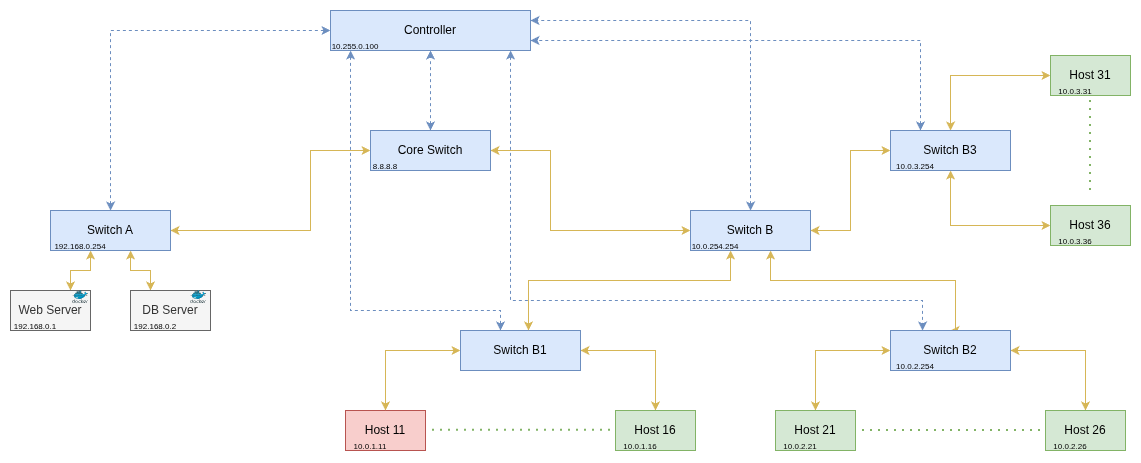

The diagram above was exported from draw.io. Its source (the exported page's mxGraphModel, read from the mxfile embedded in the PNG):
<mxGraphModel dx="1675" dy="1028" grid="1" gridSize="10" guides="1" tooltips="1" connect="1" arrows="1" fold="1" page="1" pageScale="1" pageWidth="850" pageHeight="1100" math="0" shadow="0">
  <root>
    <mxCell id="0" />
    <mxCell id="1" parent="0" />
    <mxCell id="WN24zJccwJsyMbpEE5bT-25" parent="1" style="rounded=0;whiteSpace=wrap;html=1;fillColor=#f8cecc;strokeColor=#b85450;" value="Host 11" vertex="1">
      <mxGeometry height="40" width="80" x="335" y="480" as="geometry" />
    </mxCell>
    <mxCell id="WN24zJccwJsyMbpEE5bT-73" edge="1" parent="1" source="WN24zJccwJsyMbpEE5bT-27" style="edgeStyle=orthogonalEdgeStyle;rounded=0;orthogonalLoop=1;jettySize=auto;html=1;fillColor=#dae8fc;strokeColor=#6c8ebf;startArrow=classic;startFill=1;dashed=1;">
      <mxGeometry relative="1" as="geometry">
        <Array as="points">
          <mxPoint x="340" y="380" />
          <mxPoint x="490" y="380" />
        </Array>
        <mxPoint x="490" y="400" as="targetPoint" />
      </mxGeometry>
    </mxCell>
    <mxCell id="WN24zJccwJsyMbpEE5bT-74" edge="1" parent="1" source="WN24zJccwJsyMbpEE5bT-27" style="edgeStyle=orthogonalEdgeStyle;rounded=0;orthogonalLoop=1;jettySize=auto;html=1;entryX=0.267;entryY=0;entryDx=0;entryDy=0;fillColor=#dae8fc;strokeColor=#6c8ebf;dashed=1;entryPerimeter=0;startArrow=classic;startFill=1;" target="WN24zJccwJsyMbpEE5bT-40">
      <mxGeometry relative="1" as="geometry">
        <Array as="points">
          <mxPoint x="500" y="370" />
          <mxPoint x="912" y="370" />
        </Array>
      </mxGeometry>
    </mxCell>
    <mxCell id="WN24zJccwJsyMbpEE5bT-27" parent="1" style="rounded=0;whiteSpace=wrap;html=1;fillColor=#dae8fc;strokeColor=#6c8ebf;" value="Controller" vertex="1">
      <mxGeometry height="40" width="200" x="320" y="80" as="geometry" />
    </mxCell>
    <mxCell id="WN24zJccwJsyMbpEE5bT-29" edge="1" parent="1" source="WN24zJccwJsyMbpEE5bT-28" style="edgeStyle=orthogonalEdgeStyle;rounded=0;orthogonalLoop=1;jettySize=auto;html=1;entryX=0.5;entryY=1;entryDx=0;entryDy=0;dashed=1;startArrow=classic;startFill=1;fillColor=#dae8fc;strokeColor=#6c8ebf;" target="WN24zJccwJsyMbpEE5bT-27">
      <mxGeometry relative="1" as="geometry" />
    </mxCell>
    <mxCell id="WN24zJccwJsyMbpEE5bT-36" edge="1" parent="1" source="WN24zJccwJsyMbpEE5bT-28" style="edgeStyle=orthogonalEdgeStyle;rounded=0;orthogonalLoop=1;jettySize=auto;html=1;entryX=0;entryY=0.5;entryDx=0;entryDy=0;startArrow=classic;startFill=1;fillColor=#fff2cc;strokeColor=#d6b656;" target="WN24zJccwJsyMbpEE5bT-32">
      <mxGeometry relative="1" as="geometry">
        <Array as="points">
          <mxPoint x="540" y="220" />
          <mxPoint x="540" y="300" />
        </Array>
      </mxGeometry>
    </mxCell>
    <mxCell id="WN24zJccwJsyMbpEE5bT-37" edge="1" parent="1" source="WN24zJccwJsyMbpEE5bT-28" style="edgeStyle=orthogonalEdgeStyle;rounded=0;orthogonalLoop=1;jettySize=auto;html=1;entryX=1;entryY=0.5;entryDx=0;entryDy=0;startArrow=classic;startFill=1;fillColor=#fff2cc;strokeColor=#d6b656;" target="WN24zJccwJsyMbpEE5bT-31">
      <mxGeometry relative="1" as="geometry">
        <Array as="points">
          <mxPoint x="300" y="220" />
          <mxPoint x="300" y="300" />
        </Array>
      </mxGeometry>
    </mxCell>
    <mxCell id="WN24zJccwJsyMbpEE5bT-28" parent="1" style="rounded=0;whiteSpace=wrap;html=1;fillColor=#dae8fc;strokeColor=#6c8ebf;" value="Core Switch" vertex="1">
      <mxGeometry height="40" width="120" x="360" y="200" as="geometry" />
    </mxCell>
    <mxCell id="WN24zJccwJsyMbpEE5bT-33" edge="1" parent="1" source="WN24zJccwJsyMbpEE5bT-31" style="edgeStyle=orthogonalEdgeStyle;rounded=0;orthogonalLoop=1;jettySize=auto;html=1;entryX=0;entryY=0.5;entryDx=0;entryDy=0;dashed=1;startArrow=classic;startFill=1;fillColor=#dae8fc;strokeColor=#6c8ebf;" target="WN24zJccwJsyMbpEE5bT-27">
      <mxGeometry relative="1" as="geometry">
        <Array as="points">
          <mxPoint x="100" y="100" />
        </Array>
      </mxGeometry>
    </mxCell>
    <mxCell id="WN24zJccwJsyMbpEE5bT-70" edge="1" parent="1" source="WN24zJccwJsyMbpEE5bT-31" style="edgeStyle=orthogonalEdgeStyle;rounded=0;orthogonalLoop=1;jettySize=auto;html=1;entryX=0.75;entryY=0;entryDx=0;entryDy=0;startArrow=classic;startFill=1;fillColor=#fff2cc;strokeColor=#d6b656;" target="WN24zJccwJsyMbpEE5bT-67">
      <mxGeometry relative="1" as="geometry">
        <Array as="points">
          <mxPoint x="80" y="340" />
          <mxPoint x="60" y="340" />
        </Array>
      </mxGeometry>
    </mxCell>
    <mxCell id="WN24zJccwJsyMbpEE5bT-71" edge="1" parent="1" source="WN24zJccwJsyMbpEE5bT-31" style="rounded=0;orthogonalLoop=1;jettySize=auto;html=1;entryX=0.25;entryY=0;entryDx=0;entryDy=0;startArrow=classic;startFill=1;fillColor=#fff2cc;strokeColor=#d6b656;edgeStyle=orthogonalEdgeStyle;" target="WN24zJccwJsyMbpEE5bT-68">
      <mxGeometry relative="1" as="geometry">
        <Array as="points">
          <mxPoint x="120" y="340" />
          <mxPoint x="140" y="340" />
        </Array>
      </mxGeometry>
    </mxCell>
    <mxCell id="WN24zJccwJsyMbpEE5bT-31" parent="1" style="rounded=0;whiteSpace=wrap;html=1;fillColor=#dae8fc;strokeColor=#6c8ebf;" value="Switch A" vertex="1">
      <mxGeometry height="40" width="120" x="40" y="280" as="geometry" />
    </mxCell>
    <mxCell id="WN24zJccwJsyMbpEE5bT-34" edge="1" parent="1" source="WN24zJccwJsyMbpEE5bT-32" style="edgeStyle=orthogonalEdgeStyle;rounded=0;orthogonalLoop=1;jettySize=auto;html=1;entryX=1;entryY=0.25;entryDx=0;entryDy=0;startArrow=classic;startFill=1;dashed=1;fillColor=#dae8fc;strokeColor=#6c8ebf;" target="WN24zJccwJsyMbpEE5bT-27">
      <mxGeometry relative="1" as="geometry">
        <Array as="points">
          <mxPoint x="740" y="90" />
        </Array>
      </mxGeometry>
    </mxCell>
    <mxCell id="WN24zJccwJsyMbpEE5bT-56" edge="1" parent="1" source="WN24zJccwJsyMbpEE5bT-32" style="edgeStyle=orthogonalEdgeStyle;rounded=0;orthogonalLoop=1;jettySize=auto;html=1;entryX=0.5;entryY=0;entryDx=0;entryDy=0;fillColor=#fff2cc;strokeColor=#d6b656;startArrow=classic;startFill=1;" target="WN24zJccwJsyMbpEE5bT-40">
      <mxGeometry relative="1" as="geometry">
        <Array as="points">
          <mxPoint x="760" y="350" />
          <mxPoint x="945" y="350" />
        </Array>
      </mxGeometry>
    </mxCell>
    <mxCell id="WN24zJccwJsyMbpEE5bT-32" parent="1" style="rounded=0;whiteSpace=wrap;html=1;fillColor=#dae8fc;strokeColor=#6c8ebf;" value="Switch&amp;nbsp;B" vertex="1">
      <mxGeometry height="40" width="120" x="680" y="280" as="geometry" />
    </mxCell>
    <mxCell id="WN24zJccwJsyMbpEE5bT-51" edge="1" parent="1" source="WN24zJccwJsyMbpEE5bT-39" style="edgeStyle=orthogonalEdgeStyle;rounded=0;orthogonalLoop=1;jettySize=auto;html=1;entryX=0.5;entryY=0;entryDx=0;entryDy=0;startArrow=classic;startFill=1;fillColor=#fff2cc;strokeColor=#d6b656;" target="WN24zJccwJsyMbpEE5bT-25">
      <mxGeometry relative="1" as="geometry" />
    </mxCell>
    <mxCell id="WN24zJccwJsyMbpEE5bT-52" edge="1" parent="1" source="WN24zJccwJsyMbpEE5bT-39" style="edgeStyle=orthogonalEdgeStyle;rounded=0;orthogonalLoop=1;jettySize=auto;html=1;entryX=0.5;entryY=0;entryDx=0;entryDy=0;startArrow=classic;startFill=1;fillColor=#fff2cc;strokeColor=#d6b656;" target="WN24zJccwJsyMbpEE5bT-42">
      <mxGeometry relative="1" as="geometry" />
    </mxCell>
    <mxCell id="WN24zJccwJsyMbpEE5bT-39" parent="1" style="rounded=0;whiteSpace=wrap;html=1;fillColor=#dae8fc;strokeColor=#6c8ebf;" value="Switch B1" vertex="1">
      <mxGeometry height="40" width="120" x="450" y="400" as="geometry" />
    </mxCell>
    <mxCell id="WN24zJccwJsyMbpEE5bT-57" edge="1" parent="1" source="WN24zJccwJsyMbpEE5bT-40" style="edgeStyle=orthogonalEdgeStyle;rounded=0;orthogonalLoop=1;jettySize=auto;html=1;entryX=0.5;entryY=0;entryDx=0;entryDy=0;fillColor=#fff2cc;strokeColor=#d6b656;startArrow=classic;startFill=1;" target="WN24zJccwJsyMbpEE5bT-47">
      <mxGeometry relative="1" as="geometry" />
    </mxCell>
    <mxCell id="WN24zJccwJsyMbpEE5bT-58" edge="1" parent="1" source="WN24zJccwJsyMbpEE5bT-40" style="edgeStyle=orthogonalEdgeStyle;rounded=0;orthogonalLoop=1;jettySize=auto;html=1;entryX=0.5;entryY=0;entryDx=0;entryDy=0;fillColor=#fff2cc;strokeColor=#d6b656;startArrow=classic;startFill=1;" target="WN24zJccwJsyMbpEE5bT-50">
      <mxGeometry relative="1" as="geometry" />
    </mxCell>
    <mxCell id="WN24zJccwJsyMbpEE5bT-40" parent="1" style="rounded=0;whiteSpace=wrap;html=1;fillColor=#dae8fc;strokeColor=#6c8ebf;" value="Switch B2" vertex="1">
      <mxGeometry height="40" width="120" x="880" y="400" as="geometry" />
    </mxCell>
    <mxCell id="WN24zJccwJsyMbpEE5bT-42" parent="1" style="rounded=0;whiteSpace=wrap;html=1;fillColor=#d5e8d4;strokeColor=#82b366;" value="Host 16" vertex="1">
      <mxGeometry height="40" width="80" x="605" y="480" as="geometry" />
    </mxCell>
    <mxCell id="WN24zJccwJsyMbpEE5bT-47" parent="1" style="rounded=0;whiteSpace=wrap;html=1;fillColor=#d5e8d4;strokeColor=#82b366;" value="Host 21" vertex="1">
      <mxGeometry height="40" width="80" x="765" y="480" as="geometry" />
    </mxCell>
    <mxCell id="WN24zJccwJsyMbpEE5bT-50" parent="1" style="rounded=0;whiteSpace=wrap;html=1;fillColor=#d5e8d4;strokeColor=#82b366;" value="Host 26" vertex="1">
      <mxGeometry height="40" width="80" x="1035" y="480" as="geometry" />
    </mxCell>
    <mxCell id="WN24zJccwJsyMbpEE5bT-55" edge="1" parent="1" source="WN24zJccwJsyMbpEE5bT-32" style="edgeStyle=orthogonalEdgeStyle;rounded=0;orthogonalLoop=1;jettySize=auto;html=1;fillColor=#fff2cc;strokeColor=#d6b656;startArrow=classic;startFill=1;">
      <mxGeometry relative="1" as="geometry">
        <Array as="points">
          <mxPoint x="720" y="350" />
          <mxPoint x="518" y="350" />
        </Array>
        <mxPoint x="518" y="400" as="targetPoint" />
      </mxGeometry>
    </mxCell>
    <mxCell id="WN24zJccwJsyMbpEE5bT-67" parent="1" style="rounded=0;whiteSpace=wrap;html=1;fillColor=#f5f5f5;strokeColor=#666666;fontColor=#333333;" value="Web Server" vertex="1">
      <mxGeometry height="40" width="80" y="360" as="geometry" />
    </mxCell>
    <mxCell id="WN24zJccwJsyMbpEE5bT-68" parent="1" style="rounded=0;whiteSpace=wrap;html=1;fillColor=#f5f5f5;strokeColor=#666666;fontColor=#333333;" value="DB Server" vertex="1">
      <mxGeometry height="40" width="80" x="120" y="360" as="geometry" />
    </mxCell>
    <mxCell id="WN24zJccwJsyMbpEE5bT-83" edge="1" parent="1" source="WN24zJccwJsyMbpEE5bT-77" style="edgeStyle=orthogonalEdgeStyle;rounded=0;orthogonalLoop=1;jettySize=auto;html=1;entryX=0;entryY=0.5;entryDx=0;entryDy=0;startArrow=classic;startFill=1;fillColor=#fff2cc;strokeColor=#d6b656;" target="WN24zJccwJsyMbpEE5bT-78">
      <mxGeometry relative="1" as="geometry">
        <Array as="points">
          <mxPoint x="940" y="145" />
        </Array>
      </mxGeometry>
    </mxCell>
    <mxCell id="WN24zJccwJsyMbpEE5bT-84" edge="1" parent="1" source="WN24zJccwJsyMbpEE5bT-77" style="edgeStyle=orthogonalEdgeStyle;rounded=0;orthogonalLoop=1;jettySize=auto;html=1;entryX=0;entryY=0.5;entryDx=0;entryDy=0;startArrow=classic;startFill=1;fillColor=#fff2cc;strokeColor=#d6b656;" target="WN24zJccwJsyMbpEE5bT-81">
      <mxGeometry relative="1" as="geometry">
        <Array as="points">
          <mxPoint x="940" y="295" />
        </Array>
      </mxGeometry>
    </mxCell>
    <mxCell id="WN24zJccwJsyMbpEE5bT-87" edge="1" parent="1" source="WN24zJccwJsyMbpEE5bT-77" style="edgeStyle=orthogonalEdgeStyle;rounded=0;orthogonalLoop=1;jettySize=auto;html=1;entryX=1;entryY=0.5;entryDx=0;entryDy=0;fillColor=#fff2cc;strokeColor=#d6b656;startArrow=classic;startFill=1;" target="WN24zJccwJsyMbpEE5bT-32">
      <mxGeometry relative="1" as="geometry" />
    </mxCell>
    <mxCell id="WN24zJccwJsyMbpEE5bT-77" parent="1" style="rounded=0;whiteSpace=wrap;html=1;fillColor=#dae8fc;strokeColor=#6c8ebf;" value="Switch B3" vertex="1">
      <mxGeometry height="40" width="120" x="880" y="200" as="geometry" />
    </mxCell>
    <mxCell id="WN24zJccwJsyMbpEE5bT-78" parent="1" style="rounded=0;whiteSpace=wrap;html=1;fillColor=#d5e8d4;strokeColor=#82b366;" value="Host 31" vertex="1">
      <mxGeometry height="40" width="80" x="1040" y="125" as="geometry" />
    </mxCell>
    <mxCell id="WN24zJccwJsyMbpEE5bT-81" parent="1" style="rounded=0;whiteSpace=wrap;html=1;fillColor=#d5e8d4;strokeColor=#82b366;" value="Host 36" vertex="1">
      <mxGeometry height="40" width="80" x="1040" y="275" as="geometry" />
    </mxCell>
    <mxCell id="WN24zJccwJsyMbpEE5bT-88" edge="1" parent="1" source="WN24zJccwJsyMbpEE5bT-77" style="edgeStyle=orthogonalEdgeStyle;rounded=0;orthogonalLoop=1;jettySize=auto;html=1;startArrow=classic;startFill=1;dashed=1;fillColor=#dae8fc;strokeColor=#6c8ebf;entryX=1;entryY=0.75;entryDx=0;entryDy=0;exitX=0.25;exitY=0;exitDx=0;exitDy=0;" target="WN24zJccwJsyMbpEE5bT-27">
      <mxGeometry relative="1" as="geometry">
        <Array as="points">
          <mxPoint x="910" y="110" />
        </Array>
        <mxPoint x="910" y="180" as="sourcePoint" />
        <mxPoint x="540" y="120" as="targetPoint" />
      </mxGeometry>
    </mxCell>
    <mxCell id="WN24zJccwJsyMbpEE5bT-89" parent="1" style="text;html=1;whiteSpace=wrap;strokeColor=none;fillColor=none;align=center;verticalAlign=middle;rounded=0;" value="&lt;font style=&quot;font-size: 8px;&quot;&gt;192.168.0.1&lt;/font&gt;" vertex="1">
      <mxGeometry height="10" width="50" y="390" as="geometry" />
    </mxCell>
    <mxCell id="WN24zJccwJsyMbpEE5bT-90" parent="1" style="text;html=1;whiteSpace=wrap;strokeColor=none;fillColor=none;align=center;verticalAlign=middle;rounded=0;" value="&lt;font style=&quot;font-size: 8px;&quot;&gt;192.168.0.2&lt;/font&gt;" vertex="1">
      <mxGeometry height="10" width="50" x="120" y="390" as="geometry" />
    </mxCell>
    <mxCell id="WN24zJccwJsyMbpEE5bT-93" parent="1" style="text;html=1;whiteSpace=wrap;strokeColor=none;fillColor=none;align=center;verticalAlign=middle;rounded=0;" value="&lt;font style=&quot;font-size: 8px;&quot;&gt;192.168.0.254&lt;/font&gt;" vertex="1">
      <mxGeometry height="10" width="50" x="45" y="310" as="geometry" />
    </mxCell>
    <mxCell id="WN24zJccwJsyMbpEE5bT-96" parent="1" style="text;html=1;whiteSpace=wrap;strokeColor=none;fillColor=none;align=center;verticalAlign=middle;rounded=0;" value="&lt;font style=&quot;font-size: 8px;&quot;&gt;10.0.1.11&lt;/font&gt;" vertex="1">
      <mxGeometry height="10" width="50" x="335" y="510" as="geometry" />
    </mxCell>
    <mxCell id="WN24zJccwJsyMbpEE5bT-99" parent="1" style="text;html=1;whiteSpace=wrap;strokeColor=none;fillColor=none;align=center;verticalAlign=middle;rounded=0;" value="&lt;font style=&quot;font-size: 8px;&quot;&gt;10.0.1.16&lt;/font&gt;" vertex="1">
      <mxGeometry height="10" width="50" x="605" y="510" as="geometry" />
    </mxCell>
    <mxCell id="WN24zJccwJsyMbpEE5bT-101" parent="1" style="text;html=1;whiteSpace=wrap;strokeColor=none;fillColor=none;align=center;verticalAlign=middle;rounded=0;" value="&lt;font style=&quot;font-size: 8px;&quot;&gt;10.0.2.21&lt;/font&gt;" vertex="1">
      <mxGeometry height="10" width="50" x="765" y="510" as="geometry" />
    </mxCell>
    <mxCell id="WN24zJccwJsyMbpEE5bT-104" parent="1" style="text;html=1;whiteSpace=wrap;strokeColor=none;fillColor=none;align=center;verticalAlign=middle;rounded=0;" value="&lt;font style=&quot;font-size: 8px;&quot;&gt;10.0.2.26&lt;/font&gt;" vertex="1">
      <mxGeometry height="10" width="50" x="1035" y="510" as="geometry" />
    </mxCell>
    <mxCell id="WN24zJccwJsyMbpEE5bT-106" parent="1" style="text;html=1;whiteSpace=wrap;strokeColor=none;fillColor=none;align=center;verticalAlign=middle;rounded=0;" value="&lt;font style=&quot;font-size: 8px;&quot;&gt;10.0.3.31&lt;/font&gt;" vertex="1">
      <mxGeometry height="10" width="50" x="1040" y="155" as="geometry" />
    </mxCell>
    <mxCell id="WN24zJccwJsyMbpEE5bT-109" parent="1" style="text;html=1;whiteSpace=wrap;strokeColor=none;fillColor=none;align=center;verticalAlign=middle;rounded=0;" value="&lt;font style=&quot;font-size: 8px;&quot;&gt;10.0.3.36&lt;/font&gt;" vertex="1">
      <mxGeometry height="10" width="50" x="1040" y="305" as="geometry" />
    </mxCell>
    <mxCell id="WN24zJccwJsyMbpEE5bT-111" parent="1" style="text;html=1;whiteSpace=wrap;strokeColor=none;fillColor=none;align=center;verticalAlign=middle;rounded=0;" value="&lt;font style=&quot;font-size: 8px;&quot;&gt;10.0.3.254&lt;/font&gt;" vertex="1">
      <mxGeometry height="10" width="50" x="880" y="230" as="geometry" />
    </mxCell>
    <mxCell id="WN24zJccwJsyMbpEE5bT-112" parent="1" style="text;html=1;whiteSpace=wrap;strokeColor=none;fillColor=none;align=center;verticalAlign=middle;rounded=0;" value="&lt;font style=&quot;font-size: 8px;&quot;&gt;10.0.2.254&lt;/font&gt;" vertex="1">
      <mxGeometry height="10" width="50" x="880" y="430" as="geometry" />
    </mxCell>
    <mxCell id="WN24zJccwJsyMbpEE5bT-114" parent="1" style="text;html=1;whiteSpace=wrap;strokeColor=none;fillColor=none;align=center;verticalAlign=middle;rounded=0;" value="&lt;font style=&quot;font-size: 8px;&quot;&gt;10.0.254.254&lt;/font&gt;" vertex="1">
      <mxGeometry height="10" width="50" x="680" y="310" as="geometry" />
    </mxCell>
    <mxCell id="WN24zJccwJsyMbpEE5bT-115" parent="1" style="text;html=1;whiteSpace=wrap;strokeColor=none;fillColor=none;align=center;verticalAlign=middle;rounded=0;" value="&lt;font style=&quot;font-size: 8px;&quot;&gt;8.8.8.8&lt;/font&gt;" vertex="1">
      <mxGeometry height="10" width="50" x="350" y="230" as="geometry" />
    </mxCell>
    <mxCell id="WN24zJccwJsyMbpEE5bT-116" parent="1" style="text;html=1;whiteSpace=wrap;strokeColor=none;fillColor=none;align=center;verticalAlign=middle;rounded=0;" value="&lt;font style=&quot;font-size: 8px;&quot;&gt;10.255.0.100&lt;/font&gt;" vertex="1">
      <mxGeometry height="10" width="50" x="320" y="110" as="geometry" />
    </mxCell>
    <mxCell id="tzp_1Zuo60lREXHkxEor-1" parent="1" style="image;sketch=0;aspect=fixed;html=1;points=[];align=center;fontSize=12;image=img/lib/mscae/Docker.svg;" value="" vertex="1">
      <mxGeometry height="13.2" width="16.1" x="61.95" y="360" as="geometry" />
    </mxCell>
    <mxCell id="tzp_1Zuo60lREXHkxEor-2" parent="1" style="image;sketch=0;aspect=fixed;html=1;points=[];align=center;fontSize=12;image=img/lib/mscae/Docker.svg;" value="" vertex="1">
      <mxGeometry height="13.2" width="16.1" x="180" y="360" as="geometry" />
    </mxCell>
    <mxCell id="ABK4M9W4bbtgxiLyqKhi-1" edge="1" parent="1" style="endArrow=none;dashed=1;html=1;dashPattern=1 3;strokeWidth=2;rounded=0;fillColor=#d5e8d4;strokeColor=#82b366;" value="">
      <mxGeometry height="50" relative="1" width="50" as="geometry">
        <mxPoint x="1080" y="260" as="sourcePoint" />
        <mxPoint x="1080" y="170" as="targetPoint" />
      </mxGeometry>
    </mxCell>
    <mxCell id="ABK4M9W4bbtgxiLyqKhi-2" edge="1" parent="1" style="endArrow=none;dashed=1;html=1;dashPattern=1 3;strokeWidth=2;rounded=0;fillColor=#d5e8d4;strokeColor=#82b366;" value="">
      <mxGeometry height="50" relative="1" width="50" as="geometry">
        <mxPoint x="1030" y="500" as="sourcePoint" />
        <mxPoint x="850" y="500" as="targetPoint" />
      </mxGeometry>
    </mxCell>
    <mxCell id="ABK4M9W4bbtgxiLyqKhi-3" edge="1" parent="1" style="endArrow=none;dashed=1;html=1;dashPattern=1 3;strokeWidth=2;rounded=0;fillColor=#d5e8d4;strokeColor=#82b366;" value="">
      <mxGeometry height="50" relative="1" width="50" as="geometry">
        <mxPoint x="600" y="499.76" as="sourcePoint" />
        <mxPoint x="420" y="499.76" as="targetPoint" />
      </mxGeometry>
    </mxCell>
  </root>
</mxGraphModel>